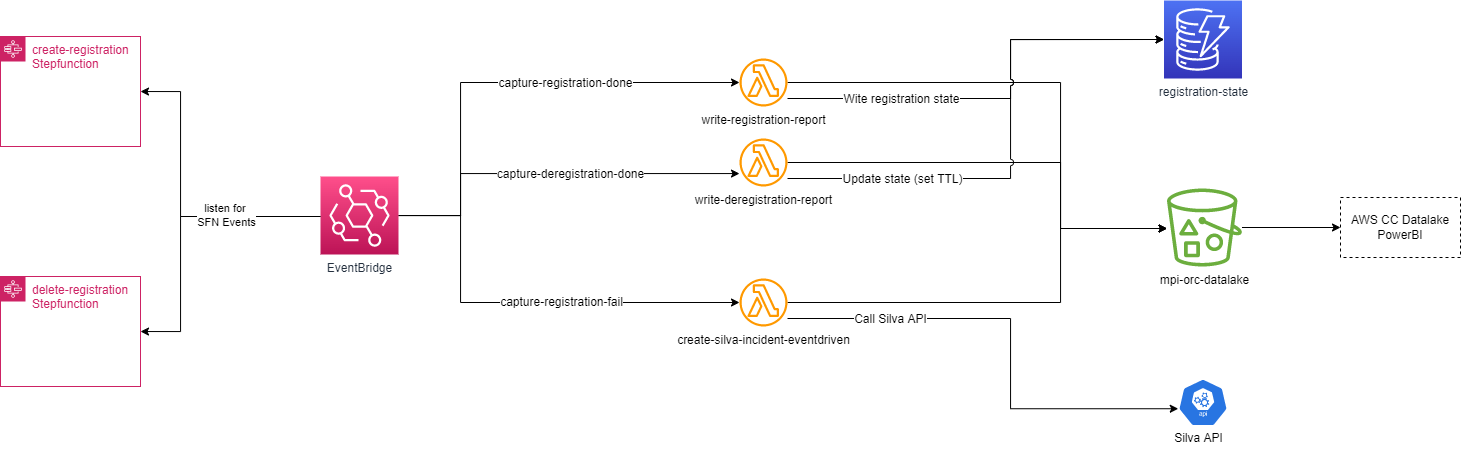

The diagram above was exported from draw.io. Its source (the exported page's mxGraphModel, read from the mxfile embedded in the PNG):
<mxGraphModel dx="547" dy="2096" grid="1" gridSize="10" guides="1" tooltips="1" connect="1" arrows="1" fold="1" page="1" pageScale="1" pageWidth="827" pageHeight="1169" math="0" shadow="0">
  <root>
    <mxCell id="0" />
    <mxCell id="1" parent="0" />
    <mxCell id="-NR6puSd7gbNfkJkXyXI-4" style="edgeStyle=orthogonalEdgeStyle;rounded=0;orthogonalLoop=1;jettySize=auto;html=1;labelBackgroundColor=default;fontColor=default;startArrow=none;startFill=0;strokeColor=default;" parent="1" source="-NR6puSd7gbNfkJkXyXI-5" target="-NR6puSd7gbNfkJkXyXI-10" edge="1">
      <mxGeometry relative="1" as="geometry">
        <Array as="points">
          <mxPoint x="2040" y="44" />
          <mxPoint x="2040" y="190" />
        </Array>
      </mxGeometry>
    </mxCell>
    <mxCell id="N6i96Jgd2NQJJE5gVoo4-20" style="edgeStyle=orthogonalEdgeStyle;rounded=0;jumpStyle=arc;orthogonalLoop=1;jettySize=auto;html=1;entryX=0;entryY=0.5;entryDx=0;entryDy=0;entryPerimeter=0;fontSize=12;startArrow=none;startFill=0;endArrow=classic;endFill=1;" parent="1" source="-NR6puSd7gbNfkJkXyXI-5" target="N6i96Jgd2NQJJE5gVoo4-10" edge="1">
      <mxGeometry relative="1" as="geometry">
        <Array as="points">
          <mxPoint x="1990" y="60" />
          <mxPoint x="1990" y="1" />
        </Array>
      </mxGeometry>
    </mxCell>
    <mxCell id="N6i96Jgd2NQJJE5gVoo4-22" value="Wite registration state" style="edgeLabel;html=1;align=center;verticalAlign=middle;resizable=0;points=[];fontSize=12;" parent="N6i96Jgd2NQJJE5gVoo4-20" vertex="1" connectable="0">
      <mxGeometry x="-0.7478" y="2" relative="1" as="geometry">
        <mxPoint x="58" y="2" as="offset" />
      </mxGeometry>
    </mxCell>
    <mxCell id="-NR6puSd7gbNfkJkXyXI-5" value="&lt;span style=&quot;&quot;&gt;write-registration-report&lt;/span&gt;" style="outlineConnect=0;fontColor=default;gradientColor=none;fillColor=#FF9900;strokeColor=default;dashed=0;verticalLabelPosition=bottom;verticalAlign=top;align=center;html=1;fontSize=12;fontStyle=0;aspect=fixed;pointerEvents=1;shape=mxgraph.aws4.lambda_function;labelBackgroundColor=default;" parent="1" vertex="1">
      <mxGeometry x="1719" y="20" width="48" height="48" as="geometry" />
    </mxCell>
    <mxCell id="N6i96Jgd2NQJJE5gVoo4-3" style="edgeStyle=orthogonalEdgeStyle;rounded=0;jumpStyle=arc;orthogonalLoop=1;jettySize=auto;html=1;entryX=1;entryY=0.5;entryDx=0;entryDy=0;fontSize=12;startArrow=none;startFill=0;endArrow=classic;endFill=1;" parent="1" source="-NR6puSd7gbNfkJkXyXI-6" target="N6i96Jgd2NQJJE5gVoo4-2" edge="1">
      <mxGeometry relative="1" as="geometry">
        <Array as="points">
          <mxPoint x="1160" y="178" />
          <mxPoint x="1160" y="293" />
          <mxPoint x="1130" y="293" />
        </Array>
      </mxGeometry>
    </mxCell>
    <mxCell id="N6i96Jgd2NQJJE5gVoo4-6" style="edgeStyle=orthogonalEdgeStyle;rounded=0;jumpStyle=arc;orthogonalLoop=1;jettySize=auto;html=1;fontSize=12;startArrow=none;startFill=0;endArrow=classic;endFill=1;" parent="1" source="-NR6puSd7gbNfkJkXyXI-6" target="-NR6puSd7gbNfkJkXyXI-5" edge="1">
      <mxGeometry relative="1" as="geometry">
        <Array as="points">
          <mxPoint x="1440" y="177" />
          <mxPoint x="1440" y="44" />
        </Array>
      </mxGeometry>
    </mxCell>
    <mxCell id="N6i96Jgd2NQJJE5gVoo4-16" value="capture-registration-done" style="edgeLabel;html=1;align=center;verticalAlign=middle;resizable=0;points=[];fontSize=12;" parent="N6i96Jgd2NQJJE5gVoo4-6" vertex="1" connectable="0">
      <mxGeometry x="-0.1416" relative="1" as="geometry">
        <mxPoint x="96" as="offset" />
      </mxGeometry>
    </mxCell>
    <mxCell id="N6i96Jgd2NQJJE5gVoo4-7" style="edgeStyle=orthogonalEdgeStyle;rounded=0;jumpStyle=arc;orthogonalLoop=1;jettySize=auto;html=1;fontSize=12;startArrow=none;startFill=0;endArrow=classic;endFill=1;" parent="1" source="-NR6puSd7gbNfkJkXyXI-6" target="-NR6puSd7gbNfkJkXyXI-14" edge="1">
      <mxGeometry relative="1" as="geometry">
        <Array as="points">
          <mxPoint x="1440" y="177" />
          <mxPoint x="1440" y="135" />
        </Array>
      </mxGeometry>
    </mxCell>
    <mxCell id="N6i96Jgd2NQJJE5gVoo4-17" value="capture-deregistration-done" style="edgeLabel;html=1;align=center;verticalAlign=middle;resizable=0;points=[];fontSize=12;" parent="N6i96Jgd2NQJJE5gVoo4-7" vertex="1" connectable="0">
      <mxGeometry x="-0.1806" y="-3" relative="1" as="geometry">
        <mxPoint x="57" y="-3" as="offset" />
      </mxGeometry>
    </mxCell>
    <mxCell id="N6i96Jgd2NQJJE5gVoo4-11" style="edgeStyle=orthogonalEdgeStyle;rounded=0;jumpStyle=arc;orthogonalLoop=1;jettySize=auto;html=1;fontSize=12;startArrow=none;startFill=0;endArrow=classic;endFill=1;exitX=1;exitY=0.5;exitDx=0;exitDy=0;exitPerimeter=0;" parent="1" source="-NR6puSd7gbNfkJkXyXI-6" target="-NR6puSd7gbNfkJkXyXI-17" edge="1">
      <mxGeometry relative="1" as="geometry">
        <Array as="points">
          <mxPoint x="1440" y="177" />
          <mxPoint x="1440" y="264" />
        </Array>
      </mxGeometry>
    </mxCell>
    <mxCell id="N6i96Jgd2NQJJE5gVoo4-18" value="capture-registration-fail" style="edgeLabel;html=1;align=center;verticalAlign=middle;resizable=0;points=[];fontSize=12;" parent="N6i96Jgd2NQJJE5gVoo4-11" vertex="1" connectable="0">
      <mxGeometry x="-0.3293" y="-3" relative="1" as="geometry">
        <mxPoint x="103" y="5" as="offset" />
      </mxGeometry>
    </mxCell>
    <mxCell id="-NR6puSd7gbNfkJkXyXI-6" value="EventBridge" style="sketch=0;points=[[0,0,0],[0.25,0,0],[0.5,0,0],[0.75,0,0],[1,0,0],[0,1,0],[0.25,1,0],[0.5,1,0],[0.75,1,0],[1,1,0],[0,0.25,0],[0,0.5,0],[0,0.75,0],[1,0.25,0],[1,0.5,0],[1,0.75,0]];outlineConnect=0;fontColor=#232F3E;gradientColor=#FF4F8B;gradientDirection=north;fillColor=#BC1356;strokeColor=#ffffff;dashed=0;verticalLabelPosition=bottom;verticalAlign=top;align=center;html=1;fontSize=12;fontStyle=0;aspect=fixed;shape=mxgraph.aws4.resourceIcon;resIcon=mxgraph.aws4.eventbridge;labelBackgroundColor=default;" parent="1" vertex="1">
      <mxGeometry x="1300" y="138" width="78" height="78" as="geometry" />
    </mxCell>
    <mxCell id="-NR6puSd7gbNfkJkXyXI-7" value="&lt;span&gt;AWS CC Datalake&lt;br&gt;PowerBI&lt;br&gt;&lt;/span&gt;" style="rounded=0;whiteSpace=wrap;html=1;dashed=1;" parent="1" vertex="1">
      <mxGeometry x="2320" y="159" width="120" height="60" as="geometry" />
    </mxCell>
    <mxCell id="-NR6puSd7gbNfkJkXyXI-8" style="edgeStyle=orthogonalEdgeStyle;rounded=0;orthogonalLoop=1;jettySize=auto;html=1;jumpStyle=arc;entryX=1;entryY=0.5;entryDx=0;entryDy=0;" parent="1" source="-NR6puSd7gbNfkJkXyXI-6" target="N6i96Jgd2NQJJE5gVoo4-1" edge="1">
      <mxGeometry relative="1" as="geometry">
        <Array as="points">
          <mxPoint x="1160" y="178" />
          <mxPoint x="1160" y="53" />
          <mxPoint x="1130" y="53" />
        </Array>
        <mxPoint x="1032.000000000001" y="178.1111111111113" as="targetPoint" />
      </mxGeometry>
    </mxCell>
    <mxCell id="-NR6puSd7gbNfkJkXyXI-9" value="listen for&amp;nbsp;&lt;br&gt;SFN Events" style="edgeLabel;html=1;align=center;verticalAlign=middle;resizable=0;points=[];" parent="-NR6puSd7gbNfkJkXyXI-8" vertex="1" connectable="0">
      <mxGeometry x="-0.3745" y="-2" relative="1" as="geometry">
        <mxPoint x="1" as="offset" />
      </mxGeometry>
    </mxCell>
    <mxCell id="N6i96Jgd2NQJJE5gVoo4-9" style="edgeStyle=orthogonalEdgeStyle;rounded=0;jumpStyle=arc;orthogonalLoop=1;jettySize=auto;html=1;fontSize=12;startArrow=none;startFill=0;endArrow=classic;endFill=1;" parent="1" source="-NR6puSd7gbNfkJkXyXI-10" target="-NR6puSd7gbNfkJkXyXI-7" edge="1">
      <mxGeometry relative="1" as="geometry" />
    </mxCell>
    <mxCell id="-NR6puSd7gbNfkJkXyXI-10" value="mpi-orc-datalake" style="sketch=0;outlineConnect=0;fontColor=default;gradientColor=none;fillColor=#6CAE3E;strokeColor=default;dashed=0;verticalLabelPosition=bottom;verticalAlign=top;align=center;html=1;fontSize=12;fontStyle=0;aspect=fixed;pointerEvents=1;shape=mxgraph.aws4.bucket_with_objects;labelBackgroundColor=default;" parent="1" vertex="1">
      <mxGeometry x="2146.5" y="150" width="75" height="78" as="geometry" />
    </mxCell>
    <mxCell id="N6i96Jgd2NQJJE5gVoo4-8" style="edgeStyle=orthogonalEdgeStyle;rounded=0;jumpStyle=arc;orthogonalLoop=1;jettySize=auto;html=1;fontSize=12;startArrow=none;startFill=0;endArrow=classic;endFill=1;" parent="1" source="-NR6puSd7gbNfkJkXyXI-14" target="-NR6puSd7gbNfkJkXyXI-10" edge="1">
      <mxGeometry relative="1" as="geometry">
        <Array as="points">
          <mxPoint x="2040" y="124" />
          <mxPoint x="2040" y="190" />
        </Array>
      </mxGeometry>
    </mxCell>
    <mxCell id="N6i96Jgd2NQJJE5gVoo4-19" style="edgeStyle=orthogonalEdgeStyle;rounded=0;jumpStyle=arc;orthogonalLoop=1;jettySize=auto;html=1;entryX=0;entryY=0.5;entryDx=0;entryDy=0;entryPerimeter=0;fontSize=12;startArrow=none;startFill=0;endArrow=classic;endFill=1;" parent="1" source="-NR6puSd7gbNfkJkXyXI-14" target="N6i96Jgd2NQJJE5gVoo4-10" edge="1">
      <mxGeometry relative="1" as="geometry">
        <Array as="points">
          <mxPoint x="1990" y="140" />
          <mxPoint x="1990" y="1" />
        </Array>
      </mxGeometry>
    </mxCell>
    <mxCell id="N6i96Jgd2NQJJE5gVoo4-21" value="Update state (set TTL)" style="edgeLabel;html=1;align=center;verticalAlign=middle;resizable=0;points=[];fontSize=12;" parent="N6i96Jgd2NQJJE5gVoo4-19" vertex="1" connectable="0">
      <mxGeometry x="-0.6413" relative="1" as="geometry">
        <mxPoint x="21" as="offset" />
      </mxGeometry>
    </mxCell>
    <mxCell id="-NR6puSd7gbNfkJkXyXI-14" value="&lt;span&gt;write-deregistration-report&lt;/span&gt;" style="outlineConnect=0;fontColor=default;gradientColor=none;fillColor=#FF9900;strokeColor=default;dashed=0;verticalLabelPosition=bottom;verticalAlign=top;align=center;html=1;fontSize=12;fontStyle=0;aspect=fixed;pointerEvents=1;shape=mxgraph.aws4.lambda_function;labelBackgroundColor=default;" parent="1" vertex="1">
      <mxGeometry x="1719" y="100" width="48" height="48" as="geometry" />
    </mxCell>
    <mxCell id="N6i96Jgd2NQJJE5gVoo4-12" style="edgeStyle=orthogonalEdgeStyle;rounded=0;jumpStyle=arc;orthogonalLoop=1;jettySize=auto;html=1;fontSize=12;startArrow=none;startFill=0;endArrow=classic;endFill=1;" parent="1" source="-NR6puSd7gbNfkJkXyXI-17" target="-NR6puSd7gbNfkJkXyXI-10" edge="1">
      <mxGeometry relative="1" as="geometry">
        <mxPoint x="2140" y="200" as="targetPoint" />
        <Array as="points">
          <mxPoint x="2040" y="264" />
          <mxPoint x="2040" y="190" />
        </Array>
      </mxGeometry>
    </mxCell>
    <mxCell id="-NR6puSd7gbNfkJkXyXI-17" value="create-silva-incident-eventdriven" style="outlineConnect=0;fontColor=default;gradientColor=none;fillColor=#FF9900;strokeColor=default;dashed=0;verticalLabelPosition=bottom;verticalAlign=top;align=center;html=1;fontSize=12;fontStyle=0;aspect=fixed;pointerEvents=1;shape=mxgraph.aws4.lambda_function;labelBackgroundColor=default;" parent="1" vertex="1">
      <mxGeometry x="1719" y="240" width="48" height="48" as="geometry" />
    </mxCell>
    <mxCell id="N6i96Jgd2NQJJE5gVoo4-1" value="create-registration Stepfunction" style="points=[[0,0],[0.25,0],[0.5,0],[0.75,0],[1,0],[1,0.25],[1,0.5],[1,0.75],[1,1],[0.75,1],[0.5,1],[0.25,1],[0,1],[0,0.75],[0,0.5],[0,0.25]];outlineConnect=0;gradientColor=none;html=1;whiteSpace=wrap;fontSize=12;fontStyle=0;shape=mxgraph.aws4.group;grIcon=mxgraph.aws4.group_aws_step_functions_workflow;strokeColor=#CD2264;fillColor=none;verticalAlign=top;align=left;spacingLeft=30;fontColor=#CD2264;dashed=0;" parent="1" vertex="1">
      <mxGeometry x="980" y="-2" width="140" height="110" as="geometry" />
    </mxCell>
    <mxCell id="N6i96Jgd2NQJJE5gVoo4-2" value="delete-registration Stepfunction" style="points=[[0,0],[0.25,0],[0.5,0],[0.75,0],[1,0],[1,0.25],[1,0.5],[1,0.75],[1,1],[0.75,1],[0.5,1],[0.25,1],[0,1],[0,0.75],[0,0.5],[0,0.25]];outlineConnect=0;gradientColor=none;html=1;whiteSpace=wrap;fontSize=12;fontStyle=0;shape=mxgraph.aws4.group;grIcon=mxgraph.aws4.group_aws_step_functions_workflow;strokeColor=#CD2264;fillColor=none;verticalAlign=top;align=left;spacingLeft=30;fontColor=#CD2264;dashed=0;" parent="1" vertex="1">
      <mxGeometry x="980" y="238" width="140" height="110" as="geometry" />
    </mxCell>
    <mxCell id="N6i96Jgd2NQJJE5gVoo4-10" value="&lt;span style=&quot;background-color: rgb(255 , 255 , 255)&quot;&gt;registration-state&lt;/span&gt;" style="points=[[0,0,0],[0.25,0,0],[0.5,0,0],[0.75,0,0],[1,0,0],[0,1,0],[0.25,1,0],[0.5,1,0],[0.75,1,0],[1,1,0],[0,0.25,0],[0,0.5,0],[0,0.75,0],[1,0.25,0],[1,0.5,0],[1,0.75,0]];outlineConnect=0;fontColor=#232F3E;gradientColor=#4D72F3;gradientDirection=north;fillColor=#3334B9;strokeColor=#ffffff;dashed=0;verticalLabelPosition=bottom;verticalAlign=top;align=center;html=1;fontSize=12;fontStyle=0;aspect=fixed;shape=mxgraph.aws4.resourceIcon;resIcon=mxgraph.aws4.dynamodb;" parent="1" vertex="1">
      <mxGeometry x="2143.5" y="-38" width="78" height="78" as="geometry" />
    </mxCell>
    <mxCell id="dtgUwITepf0m5qv9tc7u-1" value="" style="sketch=0;html=1;dashed=0;whitespace=wrap;fillColor=#2875E2;strokeColor=#ffffff;points=[[0.005,0.63,0],[0.1,0.2,0],[0.9,0.2,0],[0.5,0,0],[0.995,0.63,0],[0.72,0.99,0],[0.5,1,0],[0.28,0.99,0]];shape=mxgraph.kubernetes.icon;prIcon=api" parent="1" vertex="1">
      <mxGeometry x="2157.5" y="340" width="50" height="48" as="geometry" />
    </mxCell>
    <mxCell id="dtgUwITepf0m5qv9tc7u-2" value="Silva API" style="text;html=1;align=center;verticalAlign=middle;resizable=0;points=[];autosize=1;strokeColor=none;fillColor=none;" parent="1" vertex="1">
      <mxGeometry x="2147.5" y="390" width="60" height="20" as="geometry" />
    </mxCell>
    <mxCell id="zjnlnz05zuB8Wp2wfGAp-1" style="edgeStyle=orthogonalEdgeStyle;rounded=0;orthogonalLoop=1;jettySize=auto;html=1;entryX=0.005;entryY=0.63;entryDx=0;entryDy=0;entryPerimeter=0;jumpStyle=arc;" parent="1" source="-NR6puSd7gbNfkJkXyXI-17" target="dtgUwITepf0m5qv9tc7u-1" edge="1">
      <mxGeometry relative="1" as="geometry">
        <Array as="points">
          <mxPoint x="1990" y="280" />
          <mxPoint x="1990" y="370" />
        </Array>
      </mxGeometry>
    </mxCell>
    <mxCell id="zjnlnz05zuB8Wp2wfGAp-2" value="&lt;font style=&quot;font-size: 12px;&quot;&gt;Call Silva API&lt;/font&gt;" style="edgeLabel;html=1;align=center;verticalAlign=middle;resizable=0;points=[];" parent="zjnlnz05zuB8Wp2wfGAp-1" vertex="1" connectable="0">
      <mxGeometry x="-0.7261" y="2" relative="1" as="geometry">
        <mxPoint x="37" y="2" as="offset" />
      </mxGeometry>
    </mxCell>
  </root>
</mxGraphModel>